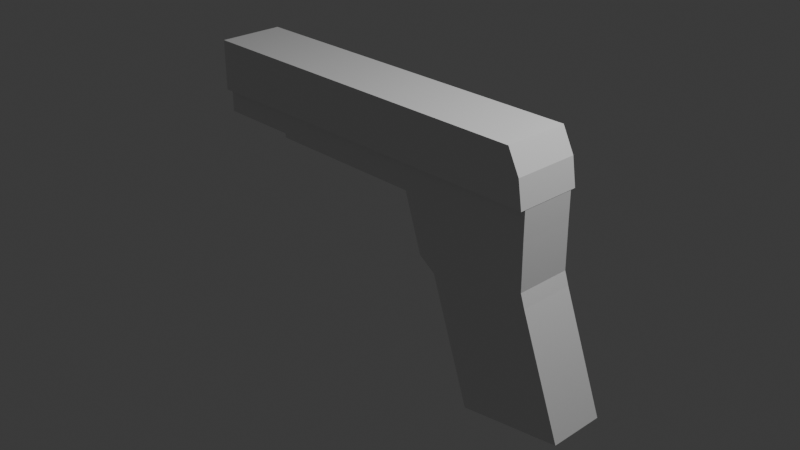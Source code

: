 # Source: colt1911-2.blend  (saved by Blender 4.4.32; exported with 4.5.12 LTS)
import bpy
from mathutils import Matrix  # noqa: F401  (used for matrix-valued properties, if any)

bpy.ops.wm.read_factory_settings(use_empty=True)
scene = bpy.context.scene
scene.name = 'Scene'

# ---- collections
col_collection = bpy.data.collections.new('Collection'); scene.collection.children.link(col_collection)

# ---- materials (node trees are filled in below, after node groups)
mat_material = bpy.data.materials.new('Material')
mat_material.alpha_threshold = 0.0
mat_material.roughness = 0.5
mat_material.line_color = (0.0, 0.0, 0.0, 1.0)

# ---- material node trees
mat_material.use_nodes = True; mat_material.node_tree.nodes.clear()
_N = mat_material.node_tree.nodes; _L = mat_material.node_tree.links
n0 = _N.new('ShaderNodeOutputMaterial'); n0.name = 'Material Output'; n0.location = (300, 300)
n1 = _N.new('ShaderNodeBsdfPrincipled'); n1.name = 'Principled BSDF'; n1.location = (10, 300)
n1.inputs[3].default_value = 1.45
_L.new(n1.outputs[0], n0.inputs[0])
n0.is_active_output = True

# ---- world
world_world = bpy.data.worlds.new('World'); scene.world = world_world
world_world.use_nodes = True; world_world.node_tree.nodes.clear()
_N = world_world.node_tree.nodes; _L = world_world.node_tree.links
n0 = _N.new('ShaderNodeOutputWorld'); n0.name = 'World Output'; n0.location = (300, 300)
n1 = _N.new('ShaderNodeBackground'); n1.name = 'Background'; n1.location = (10, 300)
n1.inputs[0].default_value = (0.05088, 0.05088, 0.05088, 1.0)
_L.new(n1.outputs[0], n0.inputs[0])
n0.is_active_output = True
world_world.color = (0.05088, 0.05088, 0.05088)
world_world.sun_shadow_jitter_overblur = 0.0

# ---- cameras
cam_camera = bpy.data.cameras.new('Camera')
cam_camera.clip_end = 100.0
cam_camera.ortho_scale = 7.314

# ---- lights
light_light = bpy.data.lights.new('Light', 'POINT')
light_light.energy = 1000.0
light_light.shadow_soft_size = 0.1

# ---- meshes
me_cube = bpy.data.meshes.new('Cube')
me_cube.from_pydata([(1.717, 0.3619, 1.417), (1.717, 0.3075, 0.8586), (1.717, -0.3619, 1.417), (1.717, -0.3075, 0.8586), (-2.362, 0.3619, 1.417), (-2.346, 0.3075, 0.8586), (-2.362, -0.3619, 1.417), (-2.346, -0.3075, 0.8586), (1.847, 0.3619, 1.158), (1.891, 0.3075, 0.8586), (1.847, -0.3619, 1.158), (1.891, -0.3075, 0.8586), (1.717, -0.3619, 1.417), (-2.362, -0.3619, 1.417), (1.717, 0.3619, 1.417), (-2.362, 0.3619, 1.417), (-2.362, 0.3619, 0.8586), (-2.362, -0.3619, 0.8586), (1.717, 0.3619, 0.8586), (1.893, -0.3619, 0.8586), (1.893, 0.3619, 0.8586), (1.717, -0.3619, 0.8586), (-2.343, 0.2516, 0.5987), (-2.343, -0.2516, 0.5987), (1.891, -0.3075, 0.5987), (1.891, 0.3075, 0.5987), (-1.482, 0.2516, 0.5987), (-1.482, -0.2516, 0.5987), (-2.346, 0.3075, 0.5987), (-2.346, -0.3075, 0.5987), (-1.422, -0.3075, 0.5987), (-1.422, 0.3075, 0.5987), (1.891, -0.3075, 0.5522), (1.891, 0.3075, 0.5522), (-1.422, -0.3075, 0.5522), (-1.422, 0.3075, 0.5522), (-1.061, -1.196, 1.109), (1.895, 0.3075, 0.04537), (0.4168, 0.3075, 0.5522), (0.4168, -0.3075, 0.5522), (1.895, -0.3075, 0.04537), (0.6219, 0.3075, -0.06402), (0.6219, -0.3075, -0.06402), (1.943, -0.3075, -0.09977), (1.943, 0.3075, -0.09977), (0.8112, 0.3075, -0.1909), (0.8112, -0.3075, -0.1909), (2.398, -0.3075, -1.339), (2.398, 0.3075, -1.339), (1.266, 0.3075, -1.509), (1.266, -0.3075, -1.509), (1.154, -0.3075, 0.5522), (1.259, -0.3075, -0.009326), (1.377, -0.3075, -0.1453), (1.832, -0.3075, -1.424), (0.7853, -0.3075, 0.5522), (0.9403, -0.3075, -0.03667), (1.094, -0.3075, -0.1681), (1.549, -0.3075, -1.467), (1.522, -0.3075, 0.5522), (1.577, -0.3075, 0.01802), (1.66, -0.3075, -0.1226), (2.115, -0.3075, -1.382)], [], [(0, 4, 6, 2), (21, 12, 13, 17), (17, 13, 15, 16), (16, 15, 14, 18), (20, 8, 10, 19), (14, 12, 10, 8), (12, 21, 19, 10), (18, 14, 8, 20), (2, 6, 13, 12), (0, 2, 12, 14), (6, 4, 15, 13), (4, 0, 14, 15), (7, 5, 28, 29), (5, 7, 17, 16), (1, 5, 16, 18), (11, 9, 20, 19), (9, 1, 18, 20), (3, 11, 19, 21), (7, 3, 21, 17), (9, 11, 24, 25), (11, 3, 7, 29, 30, 24), (5, 1, 9, 25, 31, 28), (22, 26, 27, 23), (22, 23, 29, 28), (23, 27, 30, 29), (26, 22, 28, 31), (30, 34, 39, 55, 51, 59, 32, 24), (27, 26, 31, 30), (25, 33, 38, 35, 31), (25, 24, 32, 33), (30, 31, 35, 34), (42, 41, 45, 46), (38, 33, 37, 41), (33, 32, 40, 37), (34, 35, 38, 39), (39, 38, 41, 42), (41, 37, 44, 45), (37, 40, 43, 44), (50, 49, 48, 47, 62, 54, 58), (44, 43, 47, 48), (45, 44, 48, 49), (46, 45, 49, 50), (61, 53, 54, 62), (55, 56, 52, 51), (39, 42, 56, 55), (59, 60, 40, 32), (51, 52, 60, 59), (62, 47, 43, 61), (56, 57, 53, 52), (46, 57, 56, 42), (60, 61, 43, 40), (52, 53, 61, 60), (57, 58, 54, 53), (57, 46, 50, 58)])
_uv = me_cube.uv_layers.new(name='UVMap')
_uv.uv.foreach_set('vector', [0.625, 0.5, 0.875, 0.5, 0.875, 0.75, 0.625, 0.75, 0.375, 0.75, 0.625, 0.75, 0.625, 1.0, 0.375, 1.0, 0.375, 0.0, 0.625, 0.0, 0.625, 0.25, 0.375, 0.25, 0.375, 0.25, 0.625, 0.25, 0.625, 0.5, 0.375, 0.5, 0.375, 0.5, 0.625, 0.5, 0.625, 0.75, 0.375, 0.75, 0.625, 0.5, 0.625, 0.75, 0.625, 0.75, 0.625, 0.5, 0.625, 0.75, 0.375, 0.75, 0.375, 0.75, 0.625, 0.75, 0.375, 0.5, 0.625, 0.5, 0.625, 0.5, 0.375, 0.5, 0.625, 0.75, 0.875, 0.75, 0.875, 0.75, 0.625, 0.75, 0.625, 0.5, 0.625, 0.75, 0.625, 0.75, 0.625, 0.5, 0.875, 0.75, 0.875, 0.5, 0.875, 0.5, 0.875, 0.75, 0.875, 0.5, 0.625, 0.5, 0.625, 0.5, 0.875, 0.5, 0.1314, 0.714, 0.1314, 0.536, 0.1314, 0.536, 0.1314, 0.714, 0.1314, 0.536, 0.1314, 0.714, 0.125, 0.75, 0.125, 0.5, 0.3707, 0.536, 0.1314, 0.536, 0.125, 0.5, 0.375, 0.5, 0.3725, 0.714, 0.3725, 0.536, 0.375, 0.5, 0.375, 0.75, 0.3725, 0.536, 0.3707, 0.536, 0.375, 0.5, 0.375, 0.5, 0.3707, 0.714, 0.3725, 0.714, 0.375, 0.75, 0.375, 0.75, 0.1314, 0.714, 0.3707, 0.714, 0.375, 0.75, 0.125, 0.75, 0.3725, 0.536, 0.3725, 0.714, 0.3725, 0.714, 0.3725, 0.536, 0.3725, 0.714, 0.3707, 0.714, 0.1314, 0.714, 0.1314, 0.714, 0.2519, 0.714, 0.3725, 0.714, 0.1314, 0.536, 0.3707, 0.536, 0.3725, 0.536, 0.3725, 0.536, 0.2519, 0.536, 0.1314, 0.536, 0.1392, 0.5534, 0.2441, 0.5534, 0.2441, 0.6966, 0.1392, 0.6966, 0.1392, 0.5534, 0.1392, 0.6966, 0.1314, 0.714, 0.1314, 0.536, 0.1392, 0.6966, 0.2441, 0.6966, 0.2519, 0.714, 0.1314, 0.714, 0.2441, 0.5534, 0.1392, 0.5534, 0.1314, 0.536, 0.2519, 0.536, 0.2519, 0.714, 0.2519, 0.714, 0.3122, 0.714, 0.3273, 0.714, 0.3423, 0.714, 0.3574, 0.714, 0.3725, 0.714, 0.3725, 0.714, 0.2441, 0.6966, 0.2441, 0.5534, 0.2519, 0.536, 0.2519, 0.714, 0.3725, 0.536, 0.3725, 0.536, 0.3122, 0.536, 0.2519, 0.536, 0.2519, 0.536, 0.3725, 0.536, 0.3725, 0.714, 0.3725, 0.714, 0.3725, 0.536, 0.2519, 0.714, 0.2519, 0.536, 0.2519, 0.536, 0.2519, 0.714, 0.3122, 0.714, 0.3122, 0.536, 0.3122, 0.536, 0.3122, 0.714, 0.3122, 0.536, 0.3725, 0.536, 0.3725, 0.536, 0.3122, 0.536, 0.3725, 0.536, 0.3725, 0.714, 0.3725, 0.714, 0.3725, 0.536, 0.2519, 0.714, 0.2519, 0.536, 0.3122, 0.536, 0.3122, 0.714, 0.3122, 0.714, 0.3122, 0.536, 0.3122, 0.536, 0.3122, 0.714, 0.3122, 0.536, 0.3725, 0.536, 0.3725, 0.536, 0.3122, 0.536, 0.3725, 0.536, 0.3725, 0.714, 0.3725, 0.714, 0.3725, 0.536, 0.3122, 0.714, 0.3122, 0.536, 0.3725, 0.536, 0.3725, 0.714, 0.3574, 0.714, 0.3423, 0.714, 0.3273, 0.714, 0.3725, 0.536, 0.3725, 0.714, 0.3725, 0.714, 0.3725, 0.536, 0.3122, 0.536, 0.3725, 0.536, 0.3725, 0.536, 0.3122, 0.536, 0.3122, 0.714, 0.3122, 0.536, 0.3122, 0.536, 0.3122, 0.714, 0.3574, 0.714, 0.3423, 0.714, 0.3423, 0.714, 0.3574, 0.714, 0.3273, 0.714, 0.3273, 0.714, 0.3423, 0.714, 0.3423, 0.714, 0.3122, 0.714, 0.3122, 0.714, 0.3273, 0.714, 0.3273, 0.714, 0.3574, 0.714, 0.3574, 0.714, 0.3725, 0.714, 0.3725, 0.714, 0.3423, 0.714, 0.3423, 0.714, 0.3574, 0.714, 0.3574, 0.714, 0.3574, 0.714, 0.3725, 0.714, 0.3725, 0.714, 0.3574, 0.714, 0.3273, 0.714, 0.3273, 0.714, 0.3423, 0.714, 0.3423, 0.714, 0.3122, 0.714, 0.3273, 0.714, 0.3273, 0.714, 0.3122, 0.714, 0.3574, 0.714, 0.3574, 0.714, 0.3725, 0.714, 0.3725, 0.714, 0.3423, 0.714, 0.3423, 0.714, 0.3574, 0.714, 0.3574, 0.714, 0.3273, 0.714, 0.3273, 0.714, 0.3423, 0.714, 0.3423, 0.714, 0.3273, 0.714, 0.3122, 0.714, 0.3122, 0.714, 0.3273, 0.714])
me_cube.materials.append(mat_material)
me_cube.use_mirror_y = True
me_cube.use_mirror_vertex_groups = False
me_cube.update()

# ---- objects
ob_cube = bpy.data.objects.new('Cube', me_cube)
ob_light = bpy.data.objects.new('Light', light_light)
ob_camera = bpy.data.objects.new('Camera', cam_camera)
ob_empty = bpy.data.objects.new('Empty', None)

# ---- transforms, parenting, visibility, modifiers, constraints
ob_cube.location = (0.0, 0.0, 0.0)
ob_cube.lock_rotations_4d = False
ob_cube.empty_display_type = 'ARROWS'
ob_cube.lineart.crease_threshold = 0.0
ob_cube.use_mesh_mirror_y = True
ob_light.location = (4.076, 1.005, 5.904)
ob_light.rotation_euler = (0.6503, 0.05522, 1.866)
ob_light.lock_rotations_4d = False
ob_light.empty_display_type = 'ARROWS'
ob_light.color = (0.0, 0.0, 0.0, 0.0)
ob_light.lineart.crease_threshold = 0.0
ob_camera.location = (7.359, -6.926, 4.958)
ob_camera.rotation_euler = (1.109, 0.0, 0.8149)
ob_camera.lock_rotations_4d = False
ob_camera.empty_display_type = 'ARROWS'
ob_camera.color = (0.0, 0.0, 0.0, 0.0)
ob_camera.display_type = 'WIRE'
ob_camera.lineart.crease_threshold = 0.0
ob_empty.location = (0.0, 4.843, 0.0)
ob_empty.rotation_euler = (1.571, 1.241e-07, 0.0)
ob_empty.empty_display_type = 'IMAGE'
ob_empty.empty_display_size = 5.0

# ---- collection membership
col_collection.objects.link(ob_cube)
col_collection.objects.link(ob_light)
col_collection.objects.link(ob_camera)
col_collection.objects.link(ob_empty)

# ---- scene / render settings (as saved in the file)
scene.camera = ob_camera
scene.frame_start = 1; scene.frame_end = 250; scene.frame_set(1)
scene.render.engine = 'BLENDER_EEVEE_NEXT'
bpy.context.view_layer.update()
